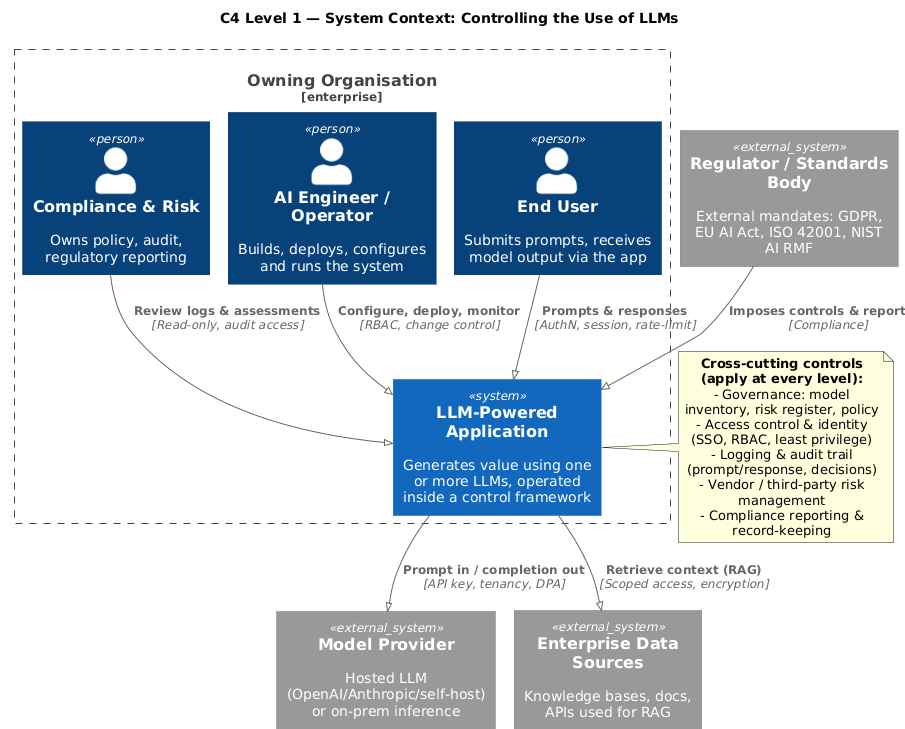

The diagram above was rendered by PlantUML. Its source (embedded in the PNG):
@startuml
!includeurl https://raw.githubusercontent.com/plantuml-stdlib/C4-PlantUML/master/C4_Context.puml
!pragma layout smetana

title C4 Level 1 — System Context: Controlling the Use of LLMs

'' ============================================================
''  INTERPRETATION
''  "Controls required in different parts of using LLMs" = the
''  governance, security and safety envelope that must surround
''  any system that consumes language models. Level 1 shows the
''  actors and external systems, and the control relationships
''  (auth, logging, compliance, vendor mgmt) that bind them.
'' ============================================================

Enterprise_Boundary(org, "Owning Organisation") {
  Person(user, "End User", "Submits prompts, receives model output via the app")
  Person(engineer, "AI Engineer / Operator", "Builds, deploys, configures and runs the system")
  Person(gov, "Compliance & Risk", "Owns policy, audit, regulatory reporting")

  System(llmApp, "LLM-Powered Application", "Generates value using one or more LLMs, operated inside a control framework")
}

System_Ext(modelProvider, "Model Provider", "Hosted LLM (OpenAI/Anthropic/self-host) or on-prem inference")
System_Ext(dataSrc, "Enterprise Data Sources", "Knowledge bases, docs, APIs used for RAG")
System_Ext(regulator, "Regulator / Standards Body", "External mandates: GDPR, EU AI Act, ISO 42001, NIST AI RMF")

Rel(user, llmApp, "Prompts & responses", "AuthN, session, rate-limit")
Rel(engineer, llmApp, "Configure, deploy, monitor", "RBAC, change control")
Rel(gov, llmApp, "Review logs & assessments", "Read-only, audit access")
Rel(llmApp, modelProvider, "Prompt in / completion out", "API key, tenancy, DPA")
Rel(llmApp, dataSrc, "Retrieve context (RAG)", "Scoped access, encryption")
Rel(regulator, llmApp, "Imposes controls & reporting", "Compliance")

note right of llmApp
  <b>Cross-cutting controls (apply at every level):</b>
  - Governance: model inventory, risk register, policy
  - Access control & identity (SSO, RBAC, least privilege)
  - Logging & audit trail (prompt/response, decisions)
  - Vendor / third-party risk management
  - Compliance reporting & record-keeping
end note

@enduml